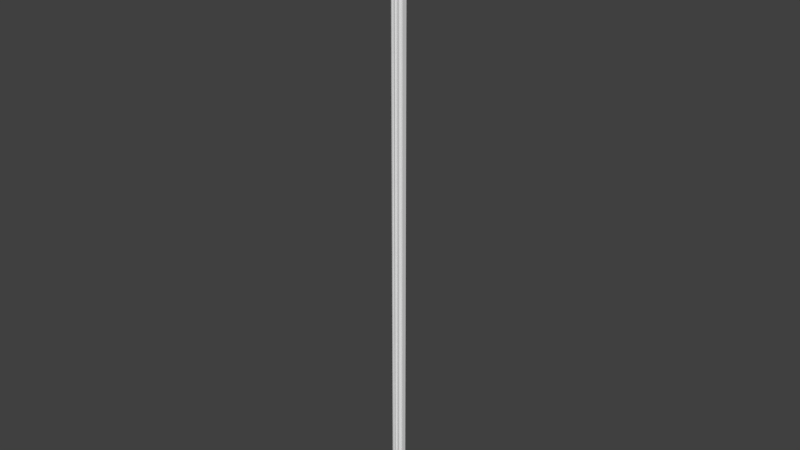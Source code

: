 # Source: OWP_6988.48.blend  (saved by Blender 2.78.0; exported with 4.5.12 LTS)
import bpy
from mathutils import Matrix  # noqa: F401  (used for matrix-valued properties, if any)

bpy.ops.wm.read_factory_settings(use_empty=True)
scene = bpy.context.scene
scene.name = 'Scene'

# ---- collections
col_collection_1 = bpy.data.collections.new('Collection 1'); scene.collection.children.link(col_collection_1)

# ---- world
world_world = bpy.data.worlds.new('World'); scene.world = world_world
world_world.color = (0.05088, 0.05088, 0.05088)
world_world.use_sun_shadow = False
world_world.sun_shadow_jitter_overblur = 0.0
world_world.cycles.sampling_method = 'MANUAL'

# ---- meshes
me_owp_6988_48_3dsolid = bpy.data.meshes.new('OWP 6988.48 3dsolid')
me_owp_6988_48_3dsolid.from_pydata([(0.1181, 1.165, 48.0), (0.1318, 1.131, 48.0), (0.1522, 1.202, 48.0), (0.2118, 1.065, 48.0), (0.288, 1.039, 48.0), (0.1835, 1.266, 48.0), (0.1613, 1.065, 48.0), (0.1462, 1.098, 48.0), (0.3849, 0.8921, 48.0), (0.4454, 1.86, 48.0), (0.3404, 0.9903, 48.0), (0.5683, 0.6663, 48.0), (0.6401, 0.604, 48.0), (0.9471, 0.3659, 48.0), (1.86, 0.4455, 48.0), (0.3455, 0.7535, 48.0), (0.3694, 0.7983, 48.0), (0.4613, 0.6798, 48.0), (0.4122, 0.6678, 48.0), (0.3894, 0.696, 48.0), (0.8779, 0.3832, 48.0), (0.6793, 0.5116, 48.0), (0.6657, 0.5603, 48.0), (0.7987, 0.3691, 48.0), (0.6682, 0.4119, 48.0), (0.6964, 0.3891, 48.0), (0.6802, 0.461, 48.0), (0.725, 0.3669, 48.0), (0.7541, 0.3453, 48.0), (0.9907, 0.3402, 48.0), (1.044, 0.2798, 48.0), (1.297, 0.1873, 48.0), (1.247, 0.1757, 48.0), (1.065, 0.2116, 48.0), (1.203, 0.1521, 48.0), (1.066, 0.1611, 48.0), (1.099, 0.146, 48.0), (1.132, 0.1317, 48.0), (1.165, 0.1179, 48.0), (1.347, 0.1859, 48.0), (1.462, 0.1266, 48.0), (1.721, 0.09603, 48.0), (1.396, 0.1718, 48.0), (1.68, 0.0724, 48.0), (1.5, 0.06583, 48.0), (1.646, 0.03978, 48.0), (1.513, 0.01699, 48.0), (1.549, 0.01063, 48.0), (1.585, 0.004971, 48.0), (1.62, 1e-06, 48.0), (1.766, 0.1093, 48.0), (1.86, 0.1025, 48.0), (1.813, 0.1115, 48.0), (0.1069, 1.858, 48.0), (0.1093, 1.766, 48.0), (0.09612, 1.721, 48.0), (0.07251, 1.68, 48.0), (0.1332, 1.455, 48.0), (0.002437, 1.618, 48.0), (0.01596, 1.518, 48.0), (0.1831, 1.368, 48.0), (1.513, 0.01668, 1e-06), (1.488, 0.09328, 1e-06), (1.439, 0.1459, 1e-06), (1.368, 0.183, 1e-06), (1.297, 0.1873, 1e-06), (1.22, 0.1644, 1e-06), (1.165, 0.1178, 1e-06), (1.066, 0.1607, 1e-06), (1.065, 0.2116, 1e-06), (1.039, 0.2878, 1e-06), (0.9665, 0.358, 1e-06), (0.8687, 0.3834, 1e-06), (0.7513, 0.3471, 1e-06), (0.6682, 0.4119, 1e-06), (0.6827, 0.491, 1e-06), (0.6532, 0.5876, 1e-06), (0.58, 0.6574, 1e-06), (0.4821, 0.6824, 1e-06), (0.412, 0.6677, 1e-06), (0.3454, 0.7534, 1e-06), (0.3694, 0.7983, 1e-06), (0.3835, 0.8774, 1e-06), (0.3535, 0.974, 1e-06), (0.28, 1.043, 1e-06), (0.1597, 1.068, 1e-06), (0.1181, 1.165, 1e-06), (0.1522, 1.202, 1e-06), (0.1856, 1.275, 1e-06), (0.1806, 1.376, 1e-06), (0.1459, 1.439, 1e-06), (0.08533, 1.492, 1e-06), (0.01683, 1.513, 1e-06), (0.001133, 1.615, 1e-06), (0.08874, 1.702, 1e-06), (0.1132, 1.794, 1e-06), (0.1022, 1.86, 1e-06), (0.4454, 1.86, 1e-06), (1.86, 0.4455, 1e-06), (1.86, 0.1025, 1e-06), (1.785, 0.1128, 1e-06), (1.695, 0.08435, 1e-06), (1.618, 0.0007692, 1e-06)], [], [(0, 1, 2), (2, 1, 3), (2, 3, 4), (2, 4, 5), (6, 3, 7), (8, 9, 10), (9, 8, 11), (9, 11, 12), (9, 12, 13), (9, 13, 14), (16, 15, 17), (16, 17, 11), (16, 11, 8), (18, 17, 19), (13, 12, 20), (21, 20, 22), (20, 21, 23), (24, 25, 26), (25, 27, 26), (28, 23, 27), (22, 20, 12), (13, 29, 14), (30, 31, 29), (31, 30, 32), (33, 34, 30), (35, 36, 33), (36, 37, 33), (38, 34, 37), (34, 32, 30), (31, 39, 29), (29, 39, 14), (40, 41, 42), (41, 40, 43), (44, 45, 40), (46, 47, 44), (47, 48, 44), (49, 45, 48), (45, 43, 40), (42, 41, 14), (42, 14, 39), (41, 50, 14), (51, 14, 52), (53, 54, 9), (54, 55, 9), (56, 57, 55), (58, 59, 57), (58, 57, 56), (57, 60, 55), (55, 60, 9), (5, 10, 60), (10, 5, 4), (7, 3, 1), (21, 26, 23), (27, 23, 26), (60, 10, 9), (19, 17, 15), (33, 37, 34), (44, 48, 45), (14, 50, 52), (46, 44, 61), (61, 44, 62), (62, 40, 63), (39, 64, 42), (32, 65, 31), (65, 32, 66), (38, 66, 34), (38, 67, 66), (34, 66, 32), (65, 64, 31), (31, 64, 39), (64, 63, 42), (42, 63, 40), (40, 62, 44), (36, 68, 37), (35, 68, 36), (68, 67, 37), (37, 67, 38), (35, 33, 68), (68, 33, 69), (13, 71, 29), (28, 73, 23), (73, 72, 23), (23, 72, 20), (72, 71, 20), (20, 71, 13), (71, 70, 29), (29, 70, 30), (70, 69, 30), (30, 69, 33), (25, 73, 27), (24, 74, 25), (74, 73, 25), (27, 73, 28), (24, 26, 74), (74, 26, 75), (22, 75, 21), (75, 22, 76), (11, 76, 12), (76, 11, 77), (77, 11, 78), (18, 78, 17), (18, 79, 78), (17, 78, 11), (12, 76, 22), (21, 75, 26), (15, 80, 19), (80, 79, 19), (19, 79, 18), (15, 16, 80), (80, 16, 81), (10, 83, 8), (6, 85, 3), (85, 84, 3), (3, 84, 4), (84, 83, 4), (4, 83, 10), (83, 82, 8), (82, 81, 8), (8, 81, 16), (1, 85, 7), (0, 86, 1), (86, 85, 1), (7, 85, 6), (0, 2, 86), (86, 2, 87), (90, 57, 91), (59, 92, 91), (59, 91, 57), (90, 89, 57), (57, 89, 60), (89, 88, 60), (60, 88, 5), (88, 87, 5), (5, 87, 2), (58, 93, 59), (93, 92, 59), (55, 94, 56), (53, 95, 54), (96, 95, 53), (95, 94, 54), (54, 94, 55), (94, 93, 56), (56, 93, 58), (9, 97, 53), (97, 96, 53), (14, 98, 9), (98, 97, 9), (51, 99, 14), (99, 98, 14), (51, 52, 99), (99, 52, 100), (41, 100, 50), (100, 41, 101), (45, 101, 43), (101, 45, 102), (49, 102, 45), (43, 101, 41), (50, 100, 52), (47, 61, 48), (46, 61, 47), (61, 102, 48), (48, 102, 49), (82, 78, 81), (78, 82, 77), (83, 77, 82), (84, 88, 83), (85, 87, 84), (86, 87, 85), (87, 88, 84), (88, 89, 83), (83, 89, 97), (83, 97, 71), (90, 94, 89), (92, 93, 91), (93, 94, 91), (91, 94, 90), (89, 94, 97), (94, 95, 97), (96, 97, 95), (97, 98, 71), (99, 100, 98), (100, 101, 98), (63, 101, 62), (102, 62, 101), (63, 64, 101), (101, 64, 98), (65, 71, 64), (71, 65, 70), (66, 67, 69), (66, 69, 70), (66, 70, 65), (83, 71, 76), (83, 76, 77), (76, 72, 75), (73, 75, 72), (74, 75, 73), (79, 80, 78), (81, 78, 80), (72, 76, 71), (71, 98, 64), (68, 69, 67), (61, 62, 102)])
me_owp_6988_48_3dsolid.polygons.foreach_set('use_smooth', [True] * 202)
_uv = me_owp_6988_48_3dsolid.uv_layers.new(name='UVMap')
_uv.uv.foreach_set('vector', [0.8815, 0.09308, 0.8795, 0.09239, 0.8889, 0.09313, 0.8889, 0.09313, 0.8795, 0.09239, 0.8808, 0.09022, 0.8889, 0.09313, 0.8808, 0.09022, 0.886, 0.08872, 0.8889, 0.09313, 0.886, 0.08872, 0.8988, 0.09361, 0.8757, 0.09098, 0.8808, 0.09022, 0.8775, 0.09168, 0.8809, 0.08513, 0.9873, 0.09849, 0.8864, 0.08723, 0.9873, 0.09849, 0.8809, 0.08513, 0.8765, 0.0791, 0.9873, 0.09849, 0.8765, 0.0791, 0.8775, 0.07713, 0.9873, 0.09849, 0.8775, 0.07713, 0.8846, 0.0691, 0.9873, 0.09849, 0.8846, 0.0691, 0.9873, 0.05683, 0.8696, 0.08398, 0.8625, 0.08367, 0.8668, 0.08088, 0.8696, 0.08398, 0.8668, 0.08088, 0.8765, 0.0791, 0.8696, 0.08398, 0.8765, 0.0791, 0.8809, 0.08513, 0.8605, 0.08143, 0.8668, 0.08088, 0.8611, 0.08218, 0.8846, 0.0691, 0.8775, 0.07713, 0.8792, 0.07037, 0.872, 0.07519, 0.8792, 0.07037, 0.8756, 0.07611, 0.8792, 0.07037, 0.872, 0.07519, 0.8696, 0.07133, 0.8605, 0.07388, 0.8611, 0.07313, 0.8668, 0.07443, 0.8611, 0.07313, 0.8617, 0.07238, 0.8668, 0.07443, 0.8625, 0.07164, 0.8696, 0.07133, 0.8617, 0.07238, 0.8756, 0.07611, 0.8792, 0.07037, 0.8775, 0.07713, 0.8846, 0.0691, 0.8865, 0.06808, 0.9873, 0.05683, 0.8857, 0.06641, 0.9023, 0.06132, 0.8865, 0.06808, 0.9023, 0.06132, 0.8857, 0.06641, 0.896, 0.06187, 0.8809, 0.06509, 0.8889, 0.06218, 0.8857, 0.06641, 0.8757, 0.06433, 0.8775, 0.06363, 0.8809, 0.06509, 0.8775, 0.06363, 0.8795, 0.06293, 0.8809, 0.06509, 0.8815, 0.06223, 0.8889, 0.06218, 0.8795, 0.06293, 0.8889, 0.06218, 0.896, 0.06187, 0.8857, 0.06641, 0.9023, 0.06132, 0.9074, 0.06055, 0.8865, 0.06808, 0.8865, 0.06808, 0.9074, 0.06055, 0.9873, 0.05683, 0.9132, 0.05798, 0.9368, 0.05373, 0.911, 0.05963, 0.9368, 0.05373, 0.9132, 0.05798, 0.9301, 0.05398, 0.9108, 0.05654, 0.9232, 0.054, 0.9132, 0.05798, 0.9071, 0.05562, 0.9101, 0.055, 0.9108, 0.05654, 0.9101, 0.055, 0.9132, 0.05439, 0.9108, 0.05654, 0.9164, 0.05379, 0.9232, 0.054, 0.9132, 0.05439, 0.9232, 0.054, 0.9301, 0.05398, 0.9132, 0.05798, 0.911, 0.05963, 0.9368, 0.05373, 0.9873, 0.05683, 0.911, 0.05963, 0.9873, 0.05683, 0.9074, 0.06055, 0.9368, 0.05373, 0.9428, 0.05325, 0.9873, 0.05683, 0.9518, 0.05178, 0.9873, 0.05683, 0.948, 0.05259, 0.9521, 0.1035, 0.9428, 0.1021, 0.9873, 0.09849, 0.9428, 0.1021, 0.9368, 0.1016, 0.9873, 0.09849, 0.9301, 0.1013, 0.9132, 0.09714, 0.9368, 0.1016, 0.9165, 0.1015, 0.9075, 0.09979, 0.9132, 0.09714, 0.9165, 0.1015, 0.9132, 0.09714, 0.9301, 0.1013, 0.9132, 0.09714, 0.9092, 0.09511, 0.9368, 0.1016, 0.9368, 0.1016, 0.9092, 0.09511, 0.9873, 0.09849, 0.8988, 0.09361, 0.8864, 0.08723, 0.9092, 0.09511, 0.8864, 0.08723, 0.8988, 0.09361, 0.886, 0.08872, 0.8775, 0.09168, 0.8808, 0.09022, 0.8795, 0.09239, 0.872, 0.07519, 0.8668, 0.07443, 0.8696, 0.07133, 0.8617, 0.07238, 0.8696, 0.07133, 0.8668, 0.07443, 0.9092, 0.09511, 0.8864, 0.08723, 0.9873, 0.09849, 0.8611, 0.08218, 0.8668, 0.08088, 0.8625, 0.08367, 0.8809, 0.06509, 0.8795, 0.06293, 0.8889, 0.06218, 0.9108, 0.05654, 0.9132, 0.05439, 0.9232, 0.054, 0.9873, 0.05683, 0.9428, 0.05325, 0.948, 0.05259, 0.4483, 1.0, 0.442, 1.0, 0.4484, 0.0, 0.4484, 0.0, 0.442, 1.0, 0.4379, 6.321e-09, 0.4379, 6.321e-09, 0.4318, 1.0, 0.4274, 7.675e-09, 0.4137, 1.0, 0.4162, 4.071e-09, 0.4202, 1.0, 0.7058, 7.947e-08, 0.6988, 1.0, 0.6988, 7.947e-08, 0.6988, 1.0, 0.7058, 7.947e-08, 0.7101, 1.0, 0.7205, 0.0, 0.7101, 1.0, 0.7132, 0.0, 0.7205, 0.0, 0.7205, 1.0, 0.7101, 1.0, 0.7132, 0.0, 0.7101, 1.0, 0.7058, 7.947e-08, 0.6988, 1.0, 0.6903, 1.0, 0.6988, 7.947e-08, 0.6988, 7.947e-08, 0.6903, 1.0, 0.6927, 7.947e-08, 0.4162, 4.071e-09, 0.4274, 7.675e-09, 0.4202, 1.0, 0.4202, 1.0, 0.4274, 7.675e-09, 0.4318, 1.0, 0.4318, 1.0, 0.4379, 6.321e-09, 0.442, 1.0, 0.7959, 1.0, 0.7909, 0.0, 0.8008, 1.0, 0.7909, 1.0, 0.7909, 0.0, 0.7959, 1.0, 0.7909, 0.0, 0.8057, 8.919e-09, 0.8008, 1.0, 0.8008, 1.0, 0.8057, 8.919e-09, 0.8057, 1.0, 0.9938, 1.0, 0.9874, 1.0, 0.9938, 2.166e-09, 0.9938, 2.166e-09, 0.9874, 1.0, 0.9874, 0.0, 0.598, 1.0, 0.601, 4.606e-08, 0.6053, 1.0, 0.7593, 7.947e-08, 0.7593, 1.0, 0.7519, 0.0, 0.7593, 1.0, 0.7419, 1.0, 0.7519, 0.0, 0.7519, 0.0, 0.7419, 1.0, 0.741, 0.0, 0.5882, 0.0, 0.601, 4.606e-08, 0.589, 1.0, 0.589, 1.0, 0.601, 4.606e-08, 0.598, 1.0, 0.601, 4.606e-08, 0.6158, 8.633e-08, 0.6053, 1.0, 0.6053, 1.0, 0.6158, 8.633e-08, 0.617, 1.0, 0.6158, 8.633e-08, 0.6263, 1.076e-07, 0.617, 1.0, 0.617, 1.0, 0.6263, 1.076e-07, 0.6262, 1.0, 0.7698, 0.0, 0.7598, 1.0, 0.7646, 0.0, 0.7751, 0.0, 0.7751, 1.0, 0.7698, 0.0, 0.7751, 1.0, 0.7598, 1.0, 0.7698, 0.0, 0.7646, 0.0, 0.7598, 1.0, 0.7593, 0.0, 0.8339, 1.0, 0.8268, 1.0, 0.8339, 8.573e-09, 0.8339, 8.573e-09, 0.8268, 1.0, 0.8228, 0.0, 0.5545, 1.192e-06, 0.5475, 1.0, 0.5481, 1.351e-06, 0.5475, 1.0, 0.5545, 1.192e-06, 0.5605, 1.0, 0.5755, 3.974e-07, 0.5605, 1.0, 0.5616, 9.537e-07, 0.5605, 1.0, 0.5755, 3.974e-07, 0.5753, 1.0, 0.5753, 1.0, 0.5755, 3.974e-07, 0.5882, 1.0, 0.8345, 1.0, 0.8437, 0.0, 0.8415, 1.0, 0.8345, 1.0, 0.8339, 1.252e-07, 0.8437, 0.0, 0.5882, 0.0, 0.5882, 1.0, 0.5755, 3.974e-07, 0.5616, 9.537e-07, 0.5605, 1.0, 0.5545, 1.192e-06, 0.8205, 1.0, 0.8228, 0.0, 0.8268, 1.0, 0.7751, 1.0, 0.7751, 2.652e-09, 0.7856, 1.0, 0.7751, 2.652e-09, 0.7908, 0.0, 0.7856, 1.0, 0.7856, 1.0, 0.7908, 0.0, 0.7909, 1.0, 0.7205, 7.947e-08, 0.7279, 0.0, 0.7205, 1.0, 0.7205, 1.0, 0.7279, 0.0, 0.728, 1.0, 0.5206, 0.0, 0.5176, 1.0, 0.5059, 7.947e-08, 1.0, 7.947e-08, 1.0, 1.0, 0.9938, 0.0, 0.5475, 1.0, 0.5324, 1.0, 0.5417, 7.947e-08, 0.5417, 7.947e-08, 0.5324, 1.0, 0.5311, 7.947e-08, 0.5324, 1.0, 0.5176, 1.0, 0.5311, 7.947e-08, 0.5311, 7.947e-08, 0.5176, 1.0, 0.5206, 0.0, 0.5176, 1.0, 0.5046, 1.0, 0.5059, 7.947e-08, 0.739, 1.0, 0.728, 1.0, 0.741, 7.947e-08, 0.741, 7.947e-08, 0.728, 1.0, 0.7279, 0.0, 0.8156, 1.589e-07, 0.8062, 1.0, 0.8107, 0.0, 0.8205, 7.947e-08, 0.8204, 1.0, 0.8156, 1.589e-07, 0.8204, 1.0, 0.8062, 1.0, 0.8156, 1.589e-07, 0.8107, 0.0, 0.8062, 1.0, 0.8057, 1.589e-07, 0.6903, 1.0, 0.6831, 1.0, 0.6903, 1.503e-08, 0.6903, 1.503e-08, 0.6831, 1.0, 0.6831, 1.852e-08, 0.4946, 7.825e-07, 0.4904, 1.0, 0.4828, 5.04e-07, 0.4717, 1.0, 0.4735, 2.752e-07, 0.4828, 5.04e-07, 0.4717, 1.0, 0.4828, 5.04e-07, 0.4904, 1.0, 0.4946, 7.825e-07, 0.5046, 1.016e-06, 0.4904, 1.0, 0.4904, 1.0, 0.5046, 1.016e-06, 0.5046, 1.0, 0.6589, 0.0, 0.6713, 1.648e-08, 0.6598, 1.0, 0.6598, 1.0, 0.6713, 1.648e-08, 0.6726, 1.0, 0.6713, 1.648e-08, 0.6831, 1.852e-08, 0.6726, 1.0, 0.6726, 1.0, 0.6831, 1.852e-08, 0.6831, 1.0, 0.4019, 1.0, 0.4025, 4.663e-08, 0.4137, 1.0, 0.4614, 0.0, 0.4735, 2.752e-07, 0.4717, 1.0, 0.3821, 1.0, 0.385, 2.893e-08, 0.3891, 1.0, 0.3639, 1.0, 0.3717, 0.0, 0.3754, 1.0, 0.8605, 1.0, 0.8526, 1.0, 0.8599, 0.0, 0.3717, 0.0, 0.385, 2.893e-08, 0.3754, 1.0, 0.3754, 1.0, 0.385, 2.893e-08, 0.3821, 1.0, 0.385, 2.893e-08, 0.4025, 4.663e-08, 0.3891, 1.0, 0.3891, 1.0, 0.4025, 4.663e-08, 0.4019, 1.0, 0.03554, 7.947e-08, 0.03554, 1.0, 0.0006527, 0.0, 0.03554, 1.0, 0.0, 1.0, 0.0006527, 0.0, 0.3284, 7.947e-08, 0.3284, 1.0, 0.03554, 7.947e-08, 0.3284, 1.0, 0.03554, 1.0, 0.03554, 7.947e-08, 0.3639, 1.589e-07, 0.3639, 1.0, 0.3284, 7.947e-08, 0.3639, 1.0, 0.3284, 1.0, 0.3284, 7.947e-08, 0.8526, 1.0, 0.8468, 1.0, 0.8526, 7.355e-09, 0.8526, 7.355e-09, 0.8468, 1.0, 0.8437, 0.0, 0.639, 7.947e-08, 0.6294, 1.0, 0.6323, 0.0, 0.6294, 1.0, 0.639, 7.947e-08, 0.6428, 1.0, 0.6527, 0.0, 0.6428, 1.0, 0.6459, 0.0, 0.6428, 1.0, 0.6527, 0.0, 0.6589, 1.0, 0.6589, 1.589e-07, 0.6589, 1.0, 0.6527, 0.0, 0.6459, 0.0, 0.6428, 1.0, 0.639, 7.947e-08, 0.6323, 0.0, 0.6294, 1.0, 0.6263, 0.0, 0.4527, 1.0, 0.4484, 0.0, 0.4571, 1.0, 0.4483, 1.0, 0.4484, 0.0, 0.4527, 1.0, 0.4484, 0.0, 0.461, 9.798e-09, 0.4571, 1.0, 0.4571, 1.0, 0.461, 9.798e-09, 0.4614, 1.0, 0.8792, 0.01861, 0.8693, 0.02294, 0.8696, 0.01957, 0.8693, 0.02294, 0.8792, 0.01861, 0.8768, 0.02475, 0.8861, 0.01675, 0.8768, 0.02475, 0.8792, 0.01861, 0.8857, 0.01464, 0.9, 0.009836, 0.8861, 0.01675, 0.8758, 0.01251, 0.8889, 0.01042, 0.8857, 0.01464, 0.8815, 0.01047, 0.8889, 0.01042, 0.8758, 0.01251, 0.8889, 0.01042, 0.9, 0.009836, 0.8857, 0.01464, 0.9, 0.009836, 0.9099, 0.008275, 0.8861, 0.01675, 0.8861, 0.01675, 0.9099, 0.008275, 0.9874, 0.005056, 0.8861, 0.01675, 0.9874, 0.005056, 0.8858, 0.03485, 0.9128, 0.006844, 0.9342, 0.002118, 0.9099, 0.008275, 0.907, 0.003856, 0.9161, 0.002109, 0.912, 0.005173, 0.9161, 0.002109, 0.9342, 0.002118, 0.912, 0.005173, 0.912, 0.005173, 0.9342, 0.002118, 0.9128, 0.006844, 0.9099, 0.008275, 0.9342, 0.002118, 0.9874, 0.005056, 0.9342, 0.002118, 0.9461, 0.001132, 0.9874, 0.005056, 0.9518, 0.0, 0.9874, 0.005056, 0.9461, 0.001132, 0.9874, 0.005056, 0.9874, 0.04672, 0.8858, 0.03485, 0.9518, 0.05178, 0.9452, 0.05053, 0.9874, 0.04672, 0.9452, 0.05053, 0.933, 0.04962, 0.9874, 0.04672, 0.9128, 0.04494, 0.933, 0.04962, 0.9124, 0.04643, 0.9163, 0.04971, 0.9124, 0.04643, 0.933, 0.04962, 0.9128, 0.04494, 0.9093, 0.04335, 0.933, 0.04962, 0.933, 0.04962, 0.9093, 0.04335, 0.9874, 0.04672, 0.9023, 0.04223, 0.8858, 0.03485, 0.9093, 0.04335, 0.8858, 0.03485, 0.9023, 0.04223, 0.8861, 0.03696, 0.892, 0.04143, 0.8815, 0.04132, 0.8809, 0.03846, 0.892, 0.04143, 0.8809, 0.03846, 0.8861, 0.03696, 0.892, 0.04143, 0.8861, 0.03696, 0.9023, 0.04223, 0.8861, 0.01675, 0.8858, 0.03485, 0.8772, 0.02686, 0.8861, 0.01675, 0.8772, 0.02686, 0.8768, 0.02475, 0.8772, 0.02686, 0.8783, 0.03304, 0.8702, 0.02871, 0.8624, 0.03184, 0.8702, 0.02871, 0.8783, 0.03304, 0.8605, 0.02967, 0.8702, 0.02871, 0.8624, 0.03184, 0.8605, 0.02212, 0.8625, 0.01988, 0.8693, 0.02294, 0.8696, 0.01957, 0.8693, 0.02294, 0.8625, 0.01988, 0.8783, 0.03304, 0.8772, 0.02686, 0.8858, 0.03485, 0.8858, 0.03485, 0.9874, 0.04672, 0.9093, 0.04335, 0.8757, 0.03922, 0.8809, 0.03846, 0.8815, 0.04132, 0.9071, 0.04794, 0.9124, 0.04643, 0.9163, 0.04971])
me_owp_6988_48_3dsolid.materials.append(None)
me_owp_6988_48_3dsolid.use_remesh_preserve_volume = False
me_owp_6988_48_3dsolid.use_remesh_preserve_attributes = False
me_owp_6988_48_3dsolid.use_mirror_vertex_groups = False
me_owp_6988_48_3dsolid.update()

# ---- objects
ob_owp_6988_48 = bpy.data.objects.new('OWP 6988.48', me_owp_6988_48_3dsolid)

# ---- transforms, parenting, visibility, modifiers, constraints
ob_owp_6988_48.location = (0.0, 0.0, 0.0)
ob_owp_6988_48.scale = (0.0254, 0.0254, 0.0254)
ob_owp_6988_48.display_type = 'WIRE'
ob_owp_6988_48.lineart.crease_threshold = 0.0
_m = ob_owp_6988_48.modifiers.new('EdgeSplit', 'EDGE_SPLIT')

# ---- collection membership
col_collection_1.objects.link(ob_owp_6988_48)

# ---- scene / render settings (as saved in the file)
scene.frame_start = 1; scene.frame_end = 250; scene.frame_set(1)
scene.render.engine = 'CYCLES'
scene.render.resolution_percentage = 50
scene.render.dither_intensity = 0.0
scene.cycles.use_denoising = False
scene.cycles.samples = 128
scene.cycles.sampling_pattern = 'TABULATED_SOBOL'
scene.cycles.light_sampling_threshold = 0.0
scene.cycles.use_adaptive_sampling = False
scene.cycles.use_light_tree = False
scene.cycles.caustics_reflective = False
scene.cycles.caustics_refractive = False
scene.cycles.blur_glossy = 0.0
scene.cycles.max_bounces = 6
scene.cycles.sample_clamp_direct = 1.0
scene.cycles.sample_clamp_indirect = 1.0
scene.view_settings.view_transform = 'Standard'
bpy.context.view_layer.update()

# ---- added for rendering (the .blend has no active camera and no usable light): camera, sun
cam_auto = bpy.data.cameras.new('AutoCamera')
cam_auto.lens = 50.0
cam_auto.sensor_width = 36.0
cam_auto.clip_end = 1000.0
ob_auto_camera = bpy.data.objects.new('AutoCamera', cam_auto)
scene.collection.objects.link(ob_auto_camera)
ob_auto_camera.location = (1.15336, -1.33205, 1.51338)
ob_auto_camera.rotation_euler = (1.09748, -7.21219e-08, 0.694738)
scene.camera = ob_auto_camera
light_auto_sun = bpy.data.lights.new('AutoSun', 'SUN')
light_auto_sun.energy = 3.0
light_auto_sun.angle = 0.0523599
ob_auto_sun = bpy.data.objects.new('AutoSun', light_auto_sun)
scene.collection.objects.link(ob_auto_sun)
ob_auto_sun.rotation_euler = (0.872665, 0.174533, 0.523599)
bpy.context.view_layer.update()
